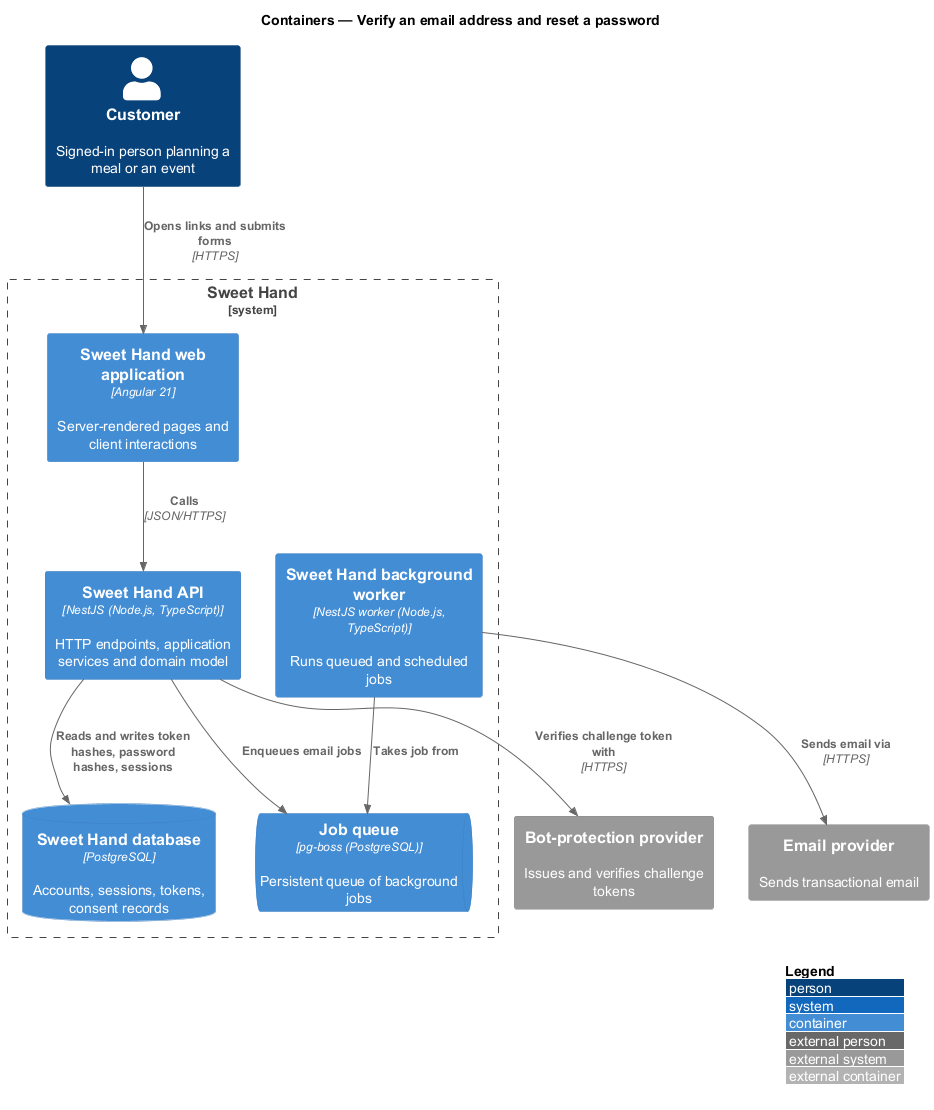

The diagram above was rendered by PlantUML. Its source (embedded in the PNG):
@startuml
!include <C4/C4_Container>
LAYOUT_WITH_LEGEND()
title Containers — Verify an email address and reset a password

Person(customer, "Customer", "Signed-in person planning a meal or an event")
System_Boundary(sweethand, "Sweet Hand") {
  Container(web, "Sweet Hand web application", "Angular 21", "Server-rendered pages and client interactions")
  Container(api, "Sweet Hand API", "NestJS (Node.js, TypeScript)", "HTTP endpoints, application services and domain model")
  ContainerDb(db, "Sweet Hand database", "PostgreSQL", "Accounts, sessions, tokens, consent records")
  ContainerQueue(queue, "Job queue", "pg-boss (PostgreSQL)", "Persistent queue of background jobs")
  Container(worker, "Sweet Hand background worker", "NestJS worker (Node.js, TypeScript)", "Runs queued and scheduled jobs")
}
System_Ext(email, "Email provider", "Sends transactional email")
System_Ext(bot, "Bot-protection provider", "Issues and verifies challenge tokens")

Rel(customer, web, "Opens links and submits forms", "HTTPS")
Rel(web, api, "Calls", "JSON/HTTPS")
Rel(api, bot, "Verifies challenge token with", "HTTPS")
Rel(api, db, "Reads and writes token hashes, password hashes, sessions")
Rel(api, queue, "Enqueues email jobs")
Rel(worker, queue, "Takes job from")
Rel(worker, email, "Sends email via", "HTTPS")
@enduml